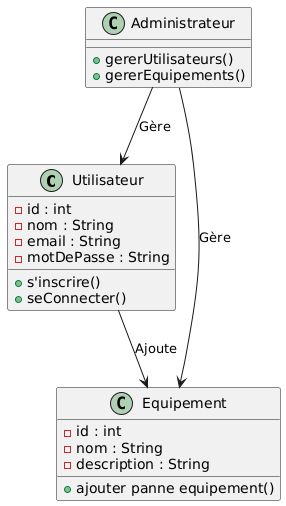

The diagram above was rendered by PlantUML. Its source (embedded in the PNG):
@startuml
class Utilisateur {
  - id : int
  - nom : String
  - email : String
  - motDePasse : String
  + s'inscrire()
  + seConnecter()
}

class Equipement {
  - id : int
  - nom : String
  - description : String
  + ajouter panne equipement()
}

class Administrateur {
  + gererUtilisateurs()
  + gererEquipements()
}

Utilisateur --> Equipement : "Ajoute"
Administrateur --> Utilisateur : "Gère"
Administrateur --> Equipement : "Gère"
@enduml